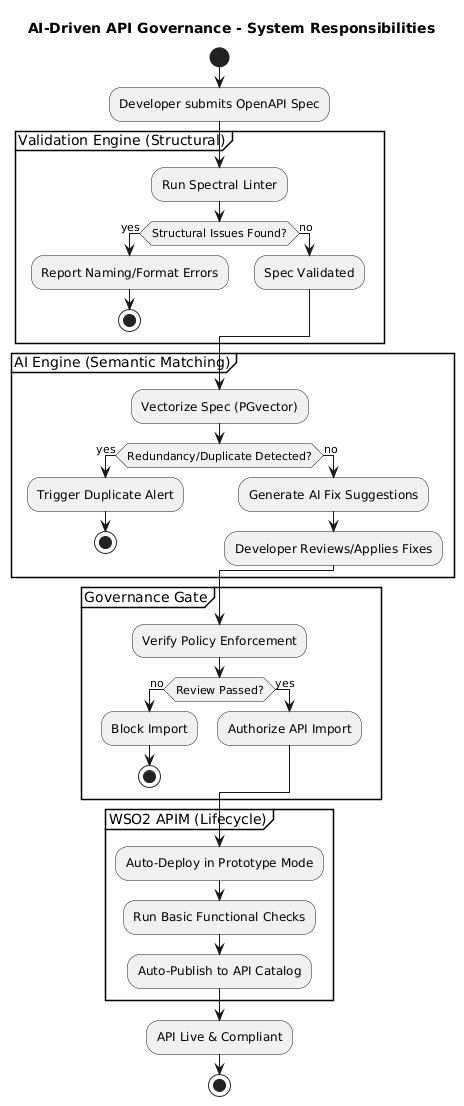

The diagram above was rendered by PlantUML. Its source (embedded in the PNG):
@startuml
title AI-Driven API Governance - System Responsibilities

start
:Developer submits OpenAPI Spec;

partition "Validation Engine (Structural)" {
    :Run Spectral Linter;
    if (Structural Issues Found?) then (yes)
        :Report Naming/Format Errors;
        stop
    else (no)
        :Spec Validated;
    endif
}

partition "AI Engine (Semantic Matching)" {
    :Vectorize Spec (PGvector);
    if (Redundancy/Duplicate Detected?) then (yes)
        :Trigger Duplicate Alert;
        stop
    else (no)
        :Generate AI Fix Suggestions;
        :Developer Reviews/Applies Fixes;
    endif
}

partition "Governance Gate" {
    :Verify Policy Enforcement;
    if (Review Passed?) then (no)
        :Block Import;
        stop
    else (yes)
        :Authorize API Import;
    endif
}

partition "WSO2 APIM (Lifecycle)" {
    :Auto-Deploy in Prototype Mode;
    :Run Basic Functional Checks;
    :Auto-Publish to API Catalog;
}

:API Live & Compliant;
stop
@enduml